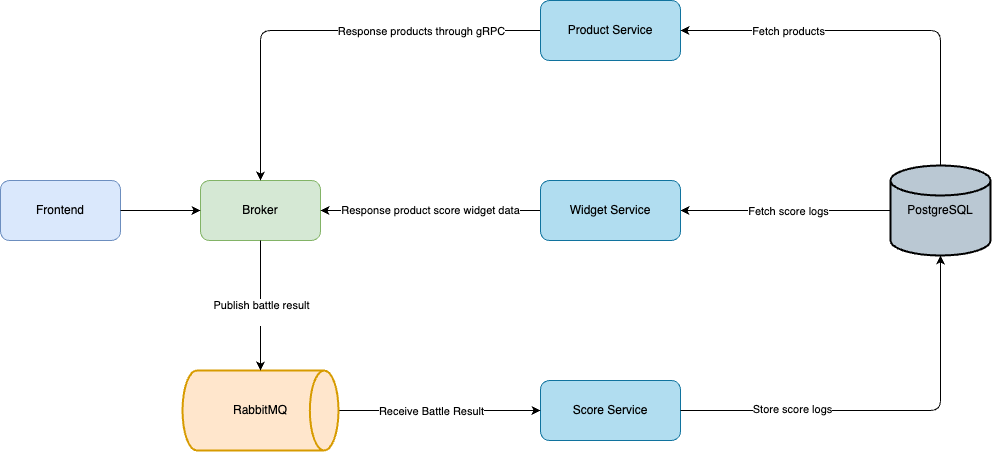

The diagram above was exported from draw.io. Its source (the exported page's mxGraphModel, read from the mxfile embedded in the PNG):
<mxGraphModel dx="641" dy="427" grid="1" gridSize="10" guides="1" tooltips="1" connect="1" arrows="1" fold="1" page="1" pageScale="1" pageWidth="827" pageHeight="1169" background="#ffffff" math="0" shadow="0">
  <root>
    <mxCell id="0" />
    <mxCell id="1" parent="0" />
    <mxCell id="3" value="Frontend" style="rounded=1;whiteSpace=wrap;html=1;fillColor=#dae8fc;strokeColor=#6c8ebf;" parent="1" vertex="1">
      <mxGeometry x="40" y="210" width="120" height="60" as="geometry" />
    </mxCell>
    <mxCell id="4" value="Broker" style="rounded=1;whiteSpace=wrap;html=1;fillColor=#d5e8d4;strokeColor=#82b366;" parent="1" vertex="1">
      <mxGeometry x="240" y="210" width="120" height="60" as="geometry" />
    </mxCell>
    <mxCell id="20" value="" style="edgeStyle=orthogonalEdgeStyle;html=1;entryX=0.5;entryY=0;entryDx=0;entryDy=0;exitX=0;exitY=0.5;exitDx=0;exitDy=0;" parent="1" source="5" target="4" edge="1">
      <mxGeometry relative="1" as="geometry" />
    </mxCell>
    <mxCell id="21" value="Response products through gRPC" style="edgeLabel;html=1;align=center;verticalAlign=middle;resizable=0;points=[];" parent="20" vertex="1" connectable="0">
      <mxGeometry x="-0.2324" relative="1" as="geometry">
        <mxPoint x="45" as="offset" />
      </mxGeometry>
    </mxCell>
    <mxCell id="5" value="Product Service" style="rounded=1;whiteSpace=wrap;html=1;fillColor=#b1ddf0;strokeColor=#10739e;" parent="1" vertex="1">
      <mxGeometry x="580" y="30" width="140" height="60" as="geometry" />
    </mxCell>
    <mxCell id="6" value="Score Service" style="rounded=1;whiteSpace=wrap;html=1;fillColor=#b1ddf0;strokeColor=#10739e;" parent="1" vertex="1">
      <mxGeometry x="580" y="410" width="140" height="60" as="geometry" />
    </mxCell>
    <mxCell id="24" value="&lt;span style=&quot;color: rgb(0, 0, 0);&quot;&gt;Response product score widget data&lt;/span&gt;" style="edgeStyle=none;html=1;" parent="1" source="7" target="4" edge="1">
      <mxGeometry relative="1" as="geometry">
        <mxPoint as="offset" />
      </mxGeometry>
    </mxCell>
    <mxCell id="10" parent="1" source="3" target="4" edge="1">
      <mxGeometry relative="1" as="geometry" />
    </mxCell>
    <mxCell id="17" value="" style="edgeStyle=orthogonalEdgeStyle;html=1;entryX=1;entryY=0.5;entryDx=0;entryDy=0;exitX=0.5;exitY=0;exitDx=0;exitDy=0;exitPerimeter=0;" parent="1" source="15" target="5" edge="1">
      <mxGeometry relative="1" as="geometry">
        <mxPoint x="710" y="115" as="targetPoint" />
      </mxGeometry>
    </mxCell>
    <mxCell id="18" value="Fetch products" style="edgeLabel;html=1;align=center;verticalAlign=middle;resizable=0;points=[];" parent="17" vertex="1" connectable="0">
      <mxGeometry x="0.1005" y="-1" relative="1" as="geometry">
        <mxPoint x="-71" y="1" as="offset" />
      </mxGeometry>
    </mxCell>
    <mxCell id="22" value="" style="edgeStyle=none;html=1;" parent="1" source="15" target="7" edge="1">
      <mxGeometry relative="1" as="geometry" />
    </mxCell>
    <mxCell id="23" value="Fetch score logs" style="edgeLabel;html=1;align=center;verticalAlign=middle;resizable=0;points=[];" parent="22" vertex="1" connectable="0">
      <mxGeometry x="0.125" y="-2" relative="1" as="geometry">
        <mxPoint x="15" y="2" as="offset" />
      </mxGeometry>
    </mxCell>
    <mxCell id="15" value="PostgreSQL" style="strokeWidth=2;html=1;shape=mxgraph.flowchart.database;whiteSpace=wrap;fillColor=#bac8d3;strokeColor=default;" parent="1" vertex="1">
      <mxGeometry x="930" y="195" width="100" height="90" as="geometry" />
    </mxCell>
    <mxCell id="33" value="" style="edgeStyle=none;html=1;" parent="1" source="26" target="6" edge="1">
      <mxGeometry relative="1" as="geometry" />
    </mxCell>
    <mxCell id="36" value="Receive Battle Result" style="edgeLabel;html=1;align=center;verticalAlign=middle;resizable=0;points=[];" parent="33" vertex="1" connectable="0">
      <mxGeometry x="0.3487" y="-2" relative="1" as="geometry">
        <mxPoint x="-44" y="-2" as="offset" />
      </mxGeometry>
    </mxCell>
    <mxCell id="26" value="RabbitMQ" style="strokeWidth=2;html=1;shape=mxgraph.flowchart.direct_data;whiteSpace=wrap;fillColor=#ffe6cc;strokeColor=#d79b00;" parent="1" vertex="1">
      <mxGeometry x="222" y="400" width="156" height="80" as="geometry" />
    </mxCell>
    <mxCell id="7" value="Widget Service" style="rounded=1;whiteSpace=wrap;html=1;fillColor=#b1ddf0;strokeColor=#10739e;" parent="1" vertex="1">
      <mxGeometry x="580" y="210" width="140" height="60" as="geometry" />
    </mxCell>
    <mxCell id="31" style="edgeStyle=orthogonalEdgeStyle;html=1;entryX=0.5;entryY=0;entryDx=0;entryDy=0;entryPerimeter=0;exitX=0.5;exitY=1;exitDx=0;exitDy=0;" parent="1" source="4" target="26" edge="1">
      <mxGeometry relative="1" as="geometry">
        <mxPoint x="350" y="300" as="sourcePoint" />
      </mxGeometry>
    </mxCell>
    <mxCell id="32" value="Publish battle result&lt;div&gt;&lt;br&gt;&lt;/div&gt;" style="edgeLabel;html=1;align=center;verticalAlign=middle;resizable=0;points=[];" parent="31" vertex="1" connectable="0">
      <mxGeometry x="-0.2826" y="2" relative="1" as="geometry">
        <mxPoint x="-2" y="24" as="offset" />
      </mxGeometry>
    </mxCell>
    <mxCell id="35" style="edgeStyle=orthogonalEdgeStyle;html=1;entryX=0.5;entryY=1;entryDx=0;entryDy=0;entryPerimeter=0;" parent="1" source="6" target="15" edge="1">
      <mxGeometry relative="1" as="geometry" />
    </mxCell>
    <mxCell id="37" value="Store score logs" style="edgeLabel;html=1;align=center;verticalAlign=middle;resizable=0;points=[];" parent="35" vertex="1" connectable="0">
      <mxGeometry x="-0.4664" y="2" relative="1" as="geometry">
        <mxPoint as="offset" />
      </mxGeometry>
    </mxCell>
  </root>
</mxGraphModel>